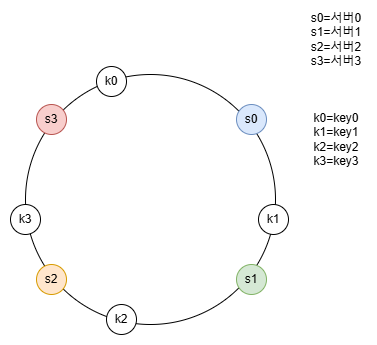

The diagram above was exported from draw.io. Its source (the exported page's mxGraphModel, read from the mxfile embedded in the PNG):
<mxGraphModel dx="1434" dy="772" grid="1" gridSize="10" guides="1" tooltips="1" connect="1" arrows="1" fold="1" page="1" pageScale="1" pageWidth="827" pageHeight="1169" math="0" shadow="0">
  <root>
    <mxCell id="0" />
    <mxCell id="1" parent="0" />
    <mxCell id="EYMTYq8EV7ehC6ifpdWv-1" value="" style="ellipse;whiteSpace=wrap;html=1;fillColor=none;" vertex="1" parent="1">
      <mxGeometry x="289" y="140" width="250" height="250" as="geometry" />
    </mxCell>
    <mxCell id="EYMTYq8EV7ehC6ifpdWv-2" value="s1" style="ellipse;whiteSpace=wrap;html=1;fillColor=#d5e8d4;strokeColor=#82b366;" vertex="1" parent="1">
      <mxGeometry x="500" y="330" width="30" height="30" as="geometry" />
    </mxCell>
    <mxCell id="EYMTYq8EV7ehC6ifpdWv-3" value="s2" style="ellipse;whiteSpace=wrap;html=1;fillColor=#ffe6cc;strokeColor=#d79b00;" vertex="1" parent="1">
      <mxGeometry x="300" y="330" width="30" height="30" as="geometry" />
    </mxCell>
    <mxCell id="EYMTYq8EV7ehC6ifpdWv-4" value="s3" style="ellipse;whiteSpace=wrap;html=1;fillColor=#f8cecc;strokeColor=#b85450;" vertex="1" parent="1">
      <mxGeometry x="300" y="170" width="30" height="30" as="geometry" />
    </mxCell>
    <mxCell id="EYMTYq8EV7ehC6ifpdWv-5" value="s0" style="ellipse;whiteSpace=wrap;html=1;fillColor=#dae8fc;strokeColor=#6c8ebf;" vertex="1" parent="1">
      <mxGeometry x="500" y="170" width="30" height="30" as="geometry" />
    </mxCell>
    <mxCell id="EYMTYq8EV7ehC6ifpdWv-6" value="s0=서버0&lt;div&gt;s1=서버1&lt;/div&gt;&lt;div&gt;s2=서버2&lt;/div&gt;&lt;div&gt;s3=서버3&lt;/div&gt;" style="text;html=1;align=center;verticalAlign=middle;whiteSpace=wrap;rounded=0;" vertex="1" parent="1">
      <mxGeometry x="570" y="90" width="60" height="30" as="geometry" />
    </mxCell>
    <mxCell id="EYMTYq8EV7ehC6ifpdWv-7" value="k0" style="ellipse;whiteSpace=wrap;html=1;" vertex="1" parent="1">
      <mxGeometry x="360" y="132" width="30" height="30" as="geometry" />
    </mxCell>
    <mxCell id="EYMTYq8EV7ehC6ifpdWv-8" value="k1" style="ellipse;whiteSpace=wrap;html=1;" vertex="1" parent="1">
      <mxGeometry x="522" y="270" width="30" height="30" as="geometry" />
    </mxCell>
    <mxCell id="EYMTYq8EV7ehC6ifpdWv-9" value="k2" style="ellipse;whiteSpace=wrap;html=1;" vertex="1" parent="1">
      <mxGeometry x="370" y="370" width="30" height="30" as="geometry" />
    </mxCell>
    <mxCell id="EYMTYq8EV7ehC6ifpdWv-10" value="k3" style="ellipse;whiteSpace=wrap;html=1;" vertex="1" parent="1">
      <mxGeometry x="274" y="270" width="30" height="30" as="geometry" />
    </mxCell>
    <mxCell id="EYMTYq8EV7ehC6ifpdWv-11" value="k0=key0&lt;div&gt;k1=key1&lt;/div&gt;&lt;div&gt;k2=key2&lt;/div&gt;&lt;div&gt;k3=key3&lt;/div&gt;" style="text;html=1;align=center;verticalAlign=middle;whiteSpace=wrap;rounded=0;" vertex="1" parent="1">
      <mxGeometry x="570" y="190" width="60" height="30" as="geometry" />
    </mxCell>
  </root>
</mxGraphModel>